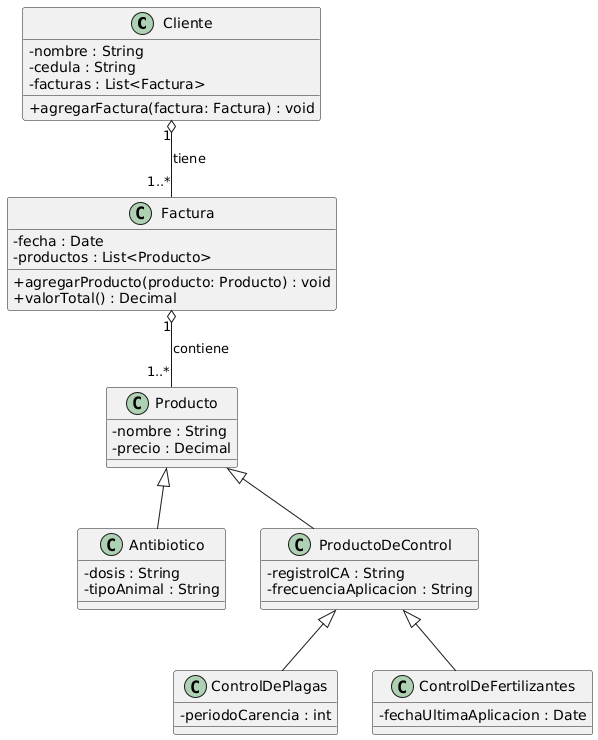

The diagram above was rendered by PlantUML. Its source (embedded in the PNG):
@startuml
' ==============================
' DIAGRAMA DE CLASES - FACTURACIÓN FINAL
' ==============================

skinparam classAttributeIconSize 0

class Cliente {
  -nombre : String
  -cedula : String
  -facturas : List<Factura>
  +agregarFactura(factura: Factura) : void
}

class Factura {
  -fecha : Date
  -productos : List<Producto>
  +agregarProducto(producto: Producto) : void
  +valorTotal() : Decimal
}

class Producto {
  -nombre : String
  -precio : Decimal
}

class Antibiotico {
  -dosis : String
  -tipoAnimal : String
}

class ProductoDeControl {
  -registroICA : String
  -frecuenciaAplicacion : String
}

class ControlDePlagas {
  -periodoCarencia : int
}

class ControlDeFertilizantes {
  -fechaUltimaAplicacion : Date
}

' ===== RELACIONES =====

' Cliente tiene 1..* Facturas
Cliente "1" o-- "1..*" Factura : tiene

' Factura contiene 1..* Productos
Factura "1" o-- "1..*" Producto : contiene

' Herencias
Producto <|-- Antibiotico
Producto <|-- ProductoDeControl
ProductoDeControl <|-- ControlDePlagas
ProductoDeControl <|-- ControlDeFertilizantes
@enduml